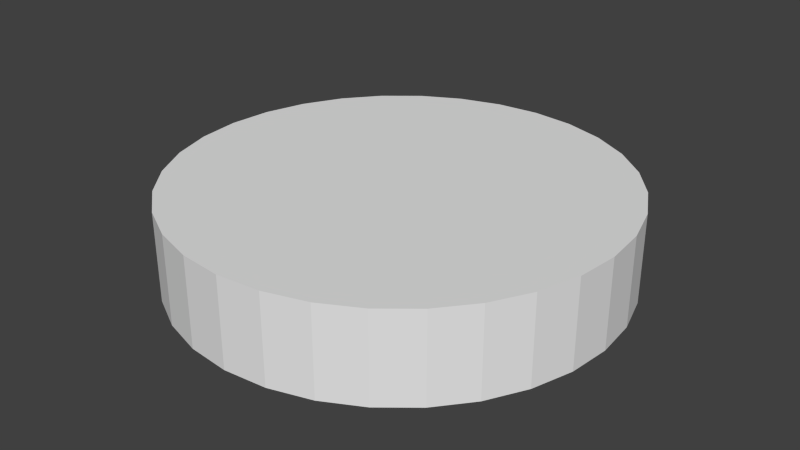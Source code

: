 # Source: wheelOfMutations.blend  (saved by Blender 2.63.0; exported with 4.5.12 LTS)
import bpy
from mathutils import Matrix  # noqa: F401  (used for matrix-valued properties, if any)

bpy.ops.wm.read_factory_settings(use_empty=True)
scene = bpy.context.scene
scene.name = 'Scene'

# ---- collections
col_collection_1 = bpy.data.collections.new('Collection 1'); scene.collection.children.link(col_collection_1)

# ---- world
world_world = bpy.data.worlds.new('World'); scene.world = world_world
world_world.color = (0.05088, 0.05088, 0.05088)
world_world.use_sun_shadow = False
world_world.sun_shadow_jitter_overblur = 0.0
world_world.cycles.sampling_method = 'MANUAL'
world_world.cycles.sample_map_resolution = 256

# ---- meshes
me_cylinder_001 = bpy.data.meshes.new('Cylinder.001')
me_cylinder_001.from_pydata([(-1.043e-07, 10.0, -3.791), (-1.043e-07, 10.0, 0.2094), (1.951, 9.808, -3.791), (1.951, 9.808, 0.2094), (3.827, 9.239, -3.791), (3.827, 9.239, 0.2094), (5.556, 8.315, -3.791), (5.556, 8.315, 0.2094), (7.071, 7.071, -3.791), (7.071, 7.071, 0.2094), (8.315, 5.556, -3.791), (8.315, 5.556, 0.2094), (9.239, 3.827, -3.791), (9.239, 3.827, 0.2094), (9.808, 1.951, -3.791), (9.808, 1.951, 0.2094), (10.0, -6.457e-07, -3.791), (10.0, -6.457e-07, 0.2094), (9.808, -1.951, -3.791), (9.808, -1.951, 0.2094), (9.239, -3.827, -3.791), (9.239, -3.827, 0.2094), (8.315, -5.556, -3.791), (8.315, -5.556, 0.2094), (7.071, -7.071, -3.791), (7.071, -7.071, 0.2094), (5.556, -8.315, -3.791), (5.556, -8.315, 0.2094), (3.827, -9.239, -3.791), (3.827, -9.239, 0.2094), (1.951, -9.808, -3.791), (1.951, -9.808, 0.2094), (-3.363e-06, -10.0, -3.791), (-3.363e-06, -10.0, 0.2094), (-1.951, -9.808, -3.791), (-1.951, -9.808, 0.2094), (-3.827, -9.239, -3.791), (-3.827, -9.239, 0.2094), (-5.556, -8.315, -3.791), (-5.556, -8.315, 0.2094), (-7.071, -7.071, -3.791), (-7.071, -7.071, 0.2094), (-8.315, -5.556, -3.791), (-8.315, -5.556, 0.2094), (-9.239, -3.827, -3.791), (-9.239, -3.827, 0.2094), (-9.808, -1.951, -3.791), (-9.808, -1.951, 0.2094), (-10.0, 8.255e-06, -3.791), (-10.0, 8.255e-06, 0.2094), (-9.808, 1.951, -3.791), (-9.808, 1.951, 0.2094), (-9.239, 3.827, -3.791), (-9.239, 3.827, 0.2094), (-8.315, 5.556, -3.791), (-8.315, 5.556, 0.2094), (-7.071, 7.071, -3.791), (-7.071, 7.071, 0.2094), (-5.556, 8.315, -3.791), (-5.556, 8.315, 0.2094), (-3.827, 9.239, -3.791), (-3.827, 9.239, 0.2094), (-1.951, 9.808, -3.791), (-1.951, 9.808, 0.2094)], [], [(0, 1, 3, 2), (2, 3, 5, 4), (4, 5, 7, 6), (6, 7, 9, 8), (8, 9, 11, 10), (10, 11, 13, 12), (12, 13, 15, 14), (14, 15, 17, 16), (16, 17, 19, 18), (18, 19, 21, 20), (20, 21, 23, 22), (22, 23, 25, 24), (24, 25, 27, 26), (26, 27, 29, 28), (28, 29, 31, 30), (30, 31, 33, 32), (32, 33, 35, 34), (34, 35, 37, 36), (36, 37, 39, 38), (38, 39, 41, 40), (40, 41, 43, 42), (42, 43, 45, 44), (44, 45, 47, 46), (46, 47, 49, 48), (48, 49, 51, 50), (50, 51, 53, 52), (52, 53, 55, 54), (54, 55, 57, 56), (56, 57, 59, 58), (58, 59, 61, 60), (3, 1, 63, 61, 59, 57, 55, 53, 51, 49, 47, 45, 43, 41, 39, 37, 35, 33, 31, 29, 27, 25, 23, 21, 19, 17, 15, 13, 11, 9, 7, 5), (62, 63, 1, 0), (60, 61, 63, 62), (0, 2, 4, 6, 8, 10, 12, 14, 16, 18, 20, 22, 24, 26, 28, 30, 32, 34, 36, 38, 40, 42, 44, 46, 48, 50, 52, 54, 56, 58, 60, 62)])
_uv = me_cylinder_001.uv_layers.new(name='UV coord')
_uv.uv.foreach_set('vector', [0.3482, 0.5622, 0.332, 0.4702, 0.37, 0.4599, 0.4026, 0.5476, 0.4026, 0.5476, 0.37, 0.4599, 0.4056, 0.4429, 0.4537, 0.5234, 0.4537, 0.5234, 0.4056, 0.4429, 0.4374, 0.4197, 0.4999, 0.4903, 0.4999, 0.4903, 0.4374, 0.4197, 0.4643, 0.391, 0.5395, 0.449, 0.5395, 0.449, 0.4643, 0.391, 0.4853, 0.3577, 0.5714, 0.4005, 0.5714, 0.4005, 0.4853, 0.3577, 0.4993, 0.321, 0.594, 0.3459, 0.594, 0.3459, 0.4993, 0.321, 0.5054, 0.2822, 0.6061, 0.2862, 0.6061, 0.2862, 0.5054, 0.2822, 0.5026, 0.2432, 0.6061, 0.2225, 0.6061, 0.2225, 0.5026, 0.2432, 0.4901, 0.206, 0.5816, 0.1637, 0.5816, 0.1637, 0.4901, 0.206, 0.4696, 0.1726, 0.5476, 0.1132, 0.5476, 0.1132, 0.4696, 0.1726, 0.4426, 0.144, 0.5057, 0.07143, 0.5057, 0.07143, 0.4426, 0.144, 0.4104, 0.1212, 0.4578, 0.0388, 0.4578, 0.0388, 0.4104, 0.1212, 0.3745, 0.105, 0.4053, 0.01578, 0.4053, 0.01578, 0.3745, 0.105, 0.3363, 0.09564, 0.3499, 0.002781, 0.3499, 0.002781, 0.3363, 0.09564, 0.2969, 0.09349, 0.2934, 0.0, 0.2934, 0.0, 0.2969, 0.09349, 0.2579, 0.09851, 0.2375, 0.007422, 0.2375, 0.007422, 0.2579, 0.09851, 0.2204, 0.1105, 0.1839, 0.02476, 0.1839, 0.02476, 0.2204, 0.1105, 0.1857, 0.129, 0.1344, 0.05146, 0.1344, 0.05146, 0.1857, 0.129, 0.1549, 0.1534, 0.0905, 0.08667, 0.0905, 0.08667, 0.1549, 0.1534, 0.1291, 0.1828, 0.05383, 0.1293, 0.05383, 0.1293, 0.1291, 0.1828, 0.1092, 0.2161, 0.02573, 0.178, 0.02573, 0.178, 0.1092, 0.2161, 0.09563, 0.2521, 0.007416, 0.2311, 0.007416, 0.2311, 0.09563, 0.2521, 0.08895, 0.2892, 0.0, 0.2867, 0.0, 0.2867, 0.08895, 0.2892, 0.08914, 0.3256, 0.004472, 0.3425, 0.004472, 0.3425, 0.08914, 0.3256, 0.1028, 0.3594, 0.02175, 0.3958, 0.02175, 0.3958, 0.1028, 0.3594, 0.1232, 0.391, 0.04993, 0.4443, 0.04993, 0.4443, 0.1232, 0.391, 0.1496, 0.4189, 0.08725, 0.4862, 0.08725, 0.4862, 0.1496, 0.4189, 0.1809, 0.442, 0.1319, 0.5204, 0.1319, 0.5204, 0.1809, 0.442, 0.216, 0.4594, 0.1822, 0.5456, 0.1822, 0.5456, 0.216, 0.4594, 0.2537, 0.4699, 0.2362, 0.5612, 0.5492, 1.917e-07, 0.4508, 0.0, 0.3542, 0.01921, 0.2632, 0.05691, 0.1813, 0.1116, 0.1116, 0.1813, 0.05691, 0.2632, 0.01921, 0.3542, 0.0, 0.4508, 4.791e-08, 0.5492, 0.01921, 0.6458, 0.05691, 0.7368, 0.1116, 0.8187, 0.1813, 0.8884, 0.2632, 0.9431, 0.3542, 0.9808, 0.4508, 1.0, 0.5492, 1.0, 0.6458, 0.9808, 0.7368, 0.9431, 0.8187, 0.8884, 0.8884, 0.8187, 0.9431, 0.7368, 0.9808, 0.6458, 1.0, 0.5492, 1.0, 0.4508, 0.9808, 0.3542, 0.9431, 0.2632, 0.8884, 0.1813, 0.8187, 0.1116, 0.7368, 0.05691, 0.6458, 0.01922, 0.2921, 0.5667, 0.2928, 0.4736, 0.332, 0.4702, 0.3482, 0.5622, 0.2362, 0.5612, 0.2537, 0.4699, 0.2928, 0.4736, 0.2921, 0.5667, 0.238, 0.5667, 0.2798, 0.5751, 0.3192, 0.5914, 0.3547, 0.6151, 0.3849, 0.6453, 0.4086, 0.6808, 0.4249, 0.7202, 0.4333, 0.762, 0.4333, 0.8047, 0.4249, 0.8466, 0.4086, 0.886, 0.3849, 0.9215, 0.3547, 0.9516, 0.3192, 0.9753, 0.2798, 0.9917, 0.238, 1.0, 0.1953, 1.0, 0.1534, 0.9917, 0.114, 0.9753, 0.07854, 0.9516, 0.04836, 0.9215, 0.02466, 0.886, 0.008325, 0.8466, 2.236e-08, 0.8047, 0.0, 0.762, 0.008325, 0.7202, 0.02466, 0.6808, 0.04836, 0.6453, 0.07854, 0.6151, 0.114, 0.5914, 0.1534, 0.5751, 0.1953, 0.5667])
me_cylinder_001.use_remesh_preserve_volume = False
me_cylinder_001.use_remesh_preserve_attributes = False
me_cylinder_001.use_mirror_vertex_groups = False
me_cylinder_001.update()

# ---- objects
ob_cylinder = bpy.data.objects.new('Cylinder', me_cylinder_001)

# ---- transforms, parenting, visibility, modifiers, constraints
ob_cylinder.location = (0.0, 0.0, 0.0)
ob_cylinder.lineart.crease_threshold = 0.0

# ---- collection membership
col_collection_1.objects.link(ob_cylinder)

# ---- scene / render settings (as saved in the file)
scene.frame_start = 1; scene.frame_end = 250; scene.frame_set(1)
scene.render.engine = 'BLENDER_EEVEE_NEXT'
scene.render.image_settings.color_mode = 'RGB'
scene.render.image_settings.compression = 90
scene.render.resolution_percentage = 50
scene.render.dither_intensity = 0.0
scene.render.bake_margin = 2
scene.render.bake_bias = 0.0
scene.cycles.use_denoising = False
scene.cycles.samples = 10
scene.cycles.sampling_pattern = 'TABULATED_SOBOL'
scene.cycles.light_sampling_threshold = 0.0
scene.cycles.use_adaptive_sampling = False
scene.cycles.use_light_tree = False
scene.cycles.blur_glossy = 0.0
scene.cycles.volume_bounces = 1
scene.cycles.pixel_filter_type = 'GAUSSIAN'
scene.cycles.sample_clamp_indirect = 0.0
scene.view_settings.view_transform = 'Standard'
bpy.context.view_layer.update()

# ---- added for rendering (the .blend has no active camera and no usable light): camera, sun
cam_auto = bpy.data.cameras.new('AutoCamera')
cam_auto.lens = 50.0
cam_auto.sensor_width = 36.0
cam_auto.clip_end = 1000.0
ob_auto_camera = bpy.data.objects.new('AutoCamera', cam_auto)
scene.collection.objects.link(ob_auto_camera)
ob_auto_camera.location = (26.4297, -31.7156, 19.3531)
ob_auto_camera.rotation_euler = (1.09748, -7.21219e-08, 0.694738)
scene.camera = ob_auto_camera
light_auto_sun = bpy.data.lights.new('AutoSun', 'SUN')
light_auto_sun.energy = 3.0
light_auto_sun.angle = 0.0523599
ob_auto_sun = bpy.data.objects.new('AutoSun', light_auto_sun)
scene.collection.objects.link(ob_auto_sun)
ob_auto_sun.rotation_euler = (0.872665, 0.174533, 0.523599)
bpy.context.view_layer.update()
